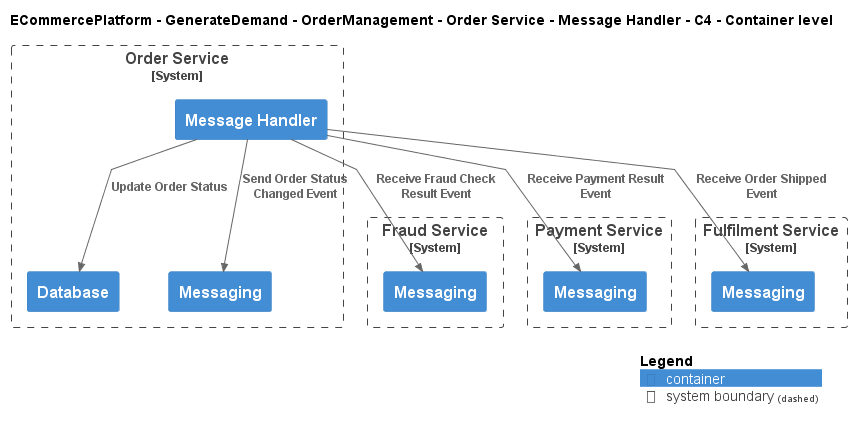

The diagram above was rendered by PlantUML. Its source (embedded in the PNG):
@startuml
!include ..\..\..\..\..\..\..\.c4s\C4_Container.puml

AddElementTag("c4interflow:lifecycle:new", $bgColor=green, $fontColor=#ffffff, $borderColor=green, $shadowing="False")
AddElementTag("c4interflow:lifecycle:changed", $bgColor=orange, $fontColor=#ffffff, $borderColor=orange, $shadowing="False")
AddElementTag("c4interflow:lifecycle:removed", $bgColor=red, $fontColor=#ffffff, $borderColor=red, $shadowing="False")

AddRelTag("c4interflow:lifecycle:new", $textColor=green, $lineColor=green)
AddRelTag("c4interflow:lifecycle:changed", $textColor=orange, $lineColor=orange)
AddRelTag("c4interflow:lifecycle:removed", $textColor=red, $lineColor=red)

SHOW_PERSON_PORTRAIT()
LAYOUT_TOP_DOWN()

skinparam linetype polyline

title ECommercePlatform - GenerateDemand - OrderManagement - Order Service - Message Handler - C4 - Container level


System_Boundary(ECommercePlatform.GenerateDemand.OrderManagement.SoftwareSystems.OrderService, "Order Service") {
    Container(ECommercePlatform.GenerateDemand.OrderManagement.SoftwareSystems.OrderService.Containers.MessageHandler, "Message Handler", "", "")
    Container(ECommercePlatform.GenerateDemand.OrderManagement.SoftwareSystems.OrderService.Containers.Database, "Database", "", "")
    Container(ECommercePlatform.GenerateDemand.OrderManagement.SoftwareSystems.OrderService.Containers.Messaging, "Messaging", "", "")
}

System_Boundary(ECommercePlatform.Deliver.FraudManagement.SoftwareSystems.FraudService, "Fraud Service") {
    Container(ECommercePlatform.Deliver.FraudManagement.SoftwareSystems.FraudService.Containers.Messaging, "Messaging", "", "")
}

System_Boundary(ECommercePlatform.Deliver.Payments.SoftwareSystems.PaymentService, "Payment Service") {
    Container(ECommercePlatform.Deliver.Payments.SoftwareSystems.PaymentService.Containers.Messaging, "Messaging", "", "")
}

System_Boundary(ECommercePlatform.Deliver.Fulfilment.SoftwareSystems.FulfilmentService, "Fulfilment Service") {
    Container(ECommercePlatform.Deliver.Fulfilment.SoftwareSystems.FulfilmentService.Containers.Messaging, "Messaging", "", "")
}

Rel(ECommercePlatform.GenerateDemand.OrderManagement.SoftwareSystems.OrderService.Containers.MessageHandler, ECommercePlatform.Deliver.FraudManagement.SoftwareSystems.FraudService.Containers.Messaging, "Receive Fraud Check Result Event")
Rel(ECommercePlatform.GenerateDemand.OrderManagement.SoftwareSystems.OrderService.Containers.MessageHandler, ECommercePlatform.GenerateDemand.OrderManagement.SoftwareSystems.OrderService.Containers.Database, "Update Order Status")
Rel(ECommercePlatform.GenerateDemand.OrderManagement.SoftwareSystems.OrderService.Containers.MessageHandler, ECommercePlatform.GenerateDemand.OrderManagement.SoftwareSystems.OrderService.Containers.Messaging, "Send Order Status Changed Event")
Rel(ECommercePlatform.GenerateDemand.OrderManagement.SoftwareSystems.OrderService.Containers.MessageHandler, ECommercePlatform.Deliver.Payments.SoftwareSystems.PaymentService.Containers.Messaging, "Receive Payment Result Event")
Rel(ECommercePlatform.GenerateDemand.OrderManagement.SoftwareSystems.OrderService.Containers.MessageHandler, ECommercePlatform.Deliver.Fulfilment.SoftwareSystems.FulfilmentService.Containers.Messaging, "Receive Order Shipped Event")


SHOW_LEGEND()
@enduml